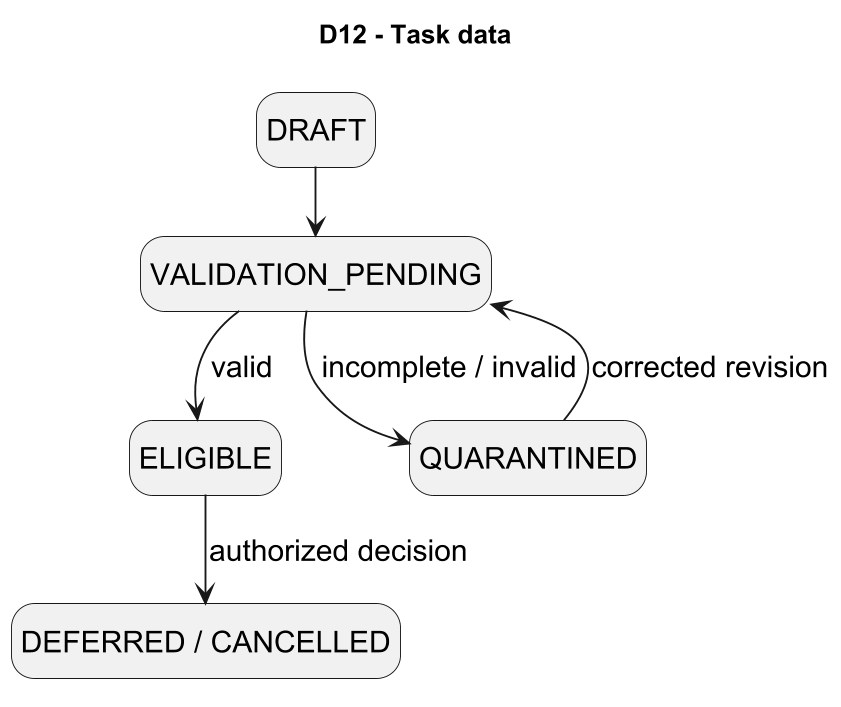

The diagram above was rendered by PlantUML. Its source (embedded in the PNG):
@startuml
skinparam dpi 180
!pragma layout smetana
skinparam backgroundColor white
skinparam shadowing false
skinparam defaultFontName Arial
skinparam defaultFontSize 16
hide empty description
title D12 - Task data

 state "DRAFT" as TD
 state "VALIDATION_PENDING" as TV
 state "ELIGIBLE" as TE
 state "QUARANTINED" as TQ
 state "DEFERRED / CANCELLED" as TX
 TD --> TV
 TV --> TE : valid
 TV --> TQ : incomplete / invalid
 TE --> TX : authorized decision
 TQ --> TV : corrected revision
@enduml